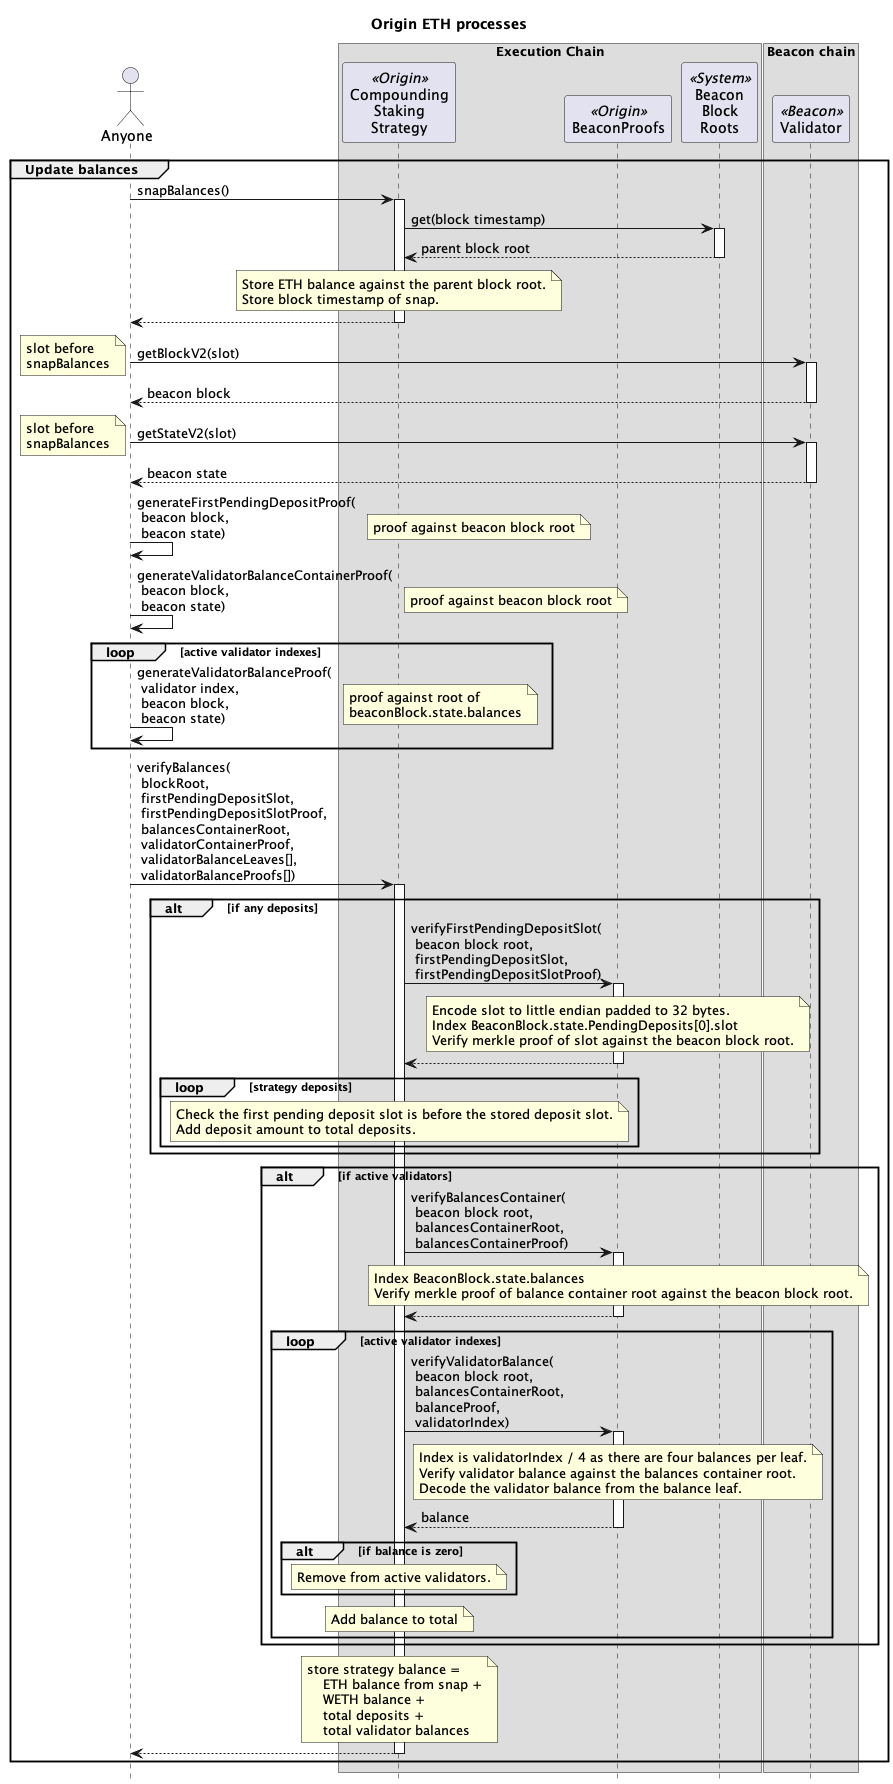

The diagram above was rendered by PlantUML. Its source (embedded in the PNG):
@startuml

skinparam tabSize 2
hide footbox

title "Origin ETH processes"

actor "Anyone" as sender
' actor "Block\nBuilder\n(MEV)" as mev
' actor "Registrator\n(Relayer)" as reg <<Origin>>
' actor "Strategist\n(2/8 Safe)" as strategist <<Origin>>
' actor "Governor\n(Timelock)" as gov <<Origin>>
' actor "Treasury" as treasury <<Origin>>
' participant "API" as api <<P2P>>

box "Execution Chain"
' participant "Harvester" as harv <<Origin>>
' participant "Vault" as vault <<Origin>>
' participant "Native\nStaking\nStrategy" as nativeStrat <<Origin>>
participant "Compounding\nStaking\nStrategy" as compStrat <<Origin>>
' participant "SSV Network" as ssvNet <<SSV>>
' participant "Token" as ssv <<SSV>>
' participant "WETH" as weth <<Wrapped ETH>>
participant "BeaconProofs" as proofs <<Origin>>
' participant "Beacon\nDeposit\nContract" as dep <<System>>
' participant "Beacon\nConsolidation\nRequests" as consol <<System>>
' participant "Beacon\nWithdrawal\nRequests" as withdraw <<System>>
participant "Beacon\nBlock\nRoots" as roots <<System>>
end box

box "Beacon chain"
participant "Validator" as val <<Beacon>>
end box

' group Consolidate validators

' reg -> nativeStrat: requestConsolidation(\nsourcePubKeys,\ntargetPubKey,\ntargetStakingStrategy)
' activate nativeStrat

' loop for each sourcePubKey
'     nativeStrat -> consol : sourcePubKey, targetPubKey
'     activate consol
'     return
'     note over nativeStrat: Store source validator state as exiting
' end

' nativeStrat -> compStrat : requestConsolidation(\nlastSourcePubKeyHash,\ntargetPubKeyHash)
' activate compStrat
' note over compStrat: pause the strategy
' return

' note over nativeStrat
' store count of consolidated validators
' store target starting strategy
' pause the strategy
' end note

' return

' ... wait 1-10 days for consolidation to be processed on the Beacon Chain ...

' reg -> val : getBlockV2(slot)
' note left : any slot after the last\nconsolidation request\nwas processed
' activate val
' return beacon block

' reg -> val : getStateV2(slot)
' note left : any slot after the last\nconsolidation request\nwas processed
' activate val
' return beacon state

' reg -> reg : generateValidatorPubKeyProof(\nlastValidatorIndex,\nbeacon block,\nbeacon state)
' reg -> reg : generateValidatorBalanceProof(\nlastValidatorIndex,\nbeacon block,\nbeacon state)

' reg -> compStrat : verifyConsolidation(parentBlockTimestamp,\nlastValidatorIndex,\nvalidatorPubKeyProof,\nbalancesLeaf,\nvalidatorBalanceProof)
' activate compStrat

' compStrat -> roots : get(parentBlockTimestamp)
' note left
' timestamp of the block after the block we want to map.
' This is because the timestamp will get the parent block root.
' end note
' activate roots
' return parent block root

' note over compStrat
' verify last validator pubkey to block root
' verify last validator balance to block root
' assert last validator balance is zero
' end note

' compStrat -> nativeStrat : confirmConsolidation()
' activate nativeStrat
' note over nativeStrat
' reduce active validators by consolidated validators
' reset consolidation state
' unpause the strategy
' end note
' return consolidated validators count
' note over compStrat
' increase last verified balance by consolidated validators count * 32 ETH
' reset consolidation state
' unpause the strategy
' end note

' compStrat -> compStrat : snapBalances()
' note left : store WETH and ETH balances
' return

' end group

' group Registrator creates a new SSV validator

' reg -> api: POST\neth/staking/ssv/request/create\nuuid,\nvalidatorsCount,\ntype,\nwithdrawalAddress,\nfeeRecipientAddress,\nssvOwnerAddress,\noperationPeriodInDays,\namountPerValidator,\nwithdrawalCredentialsType
' activate api
' note right
' withdrawalAddress is Staking Strategy
' feeRecipientAddress is Staking Strategy
' ssvOwnerAddress is Staking Strategy
' type is with-encrypt-key
' ecdhPublicKey public key for encrypting the validator keys
' operationPeriodInDays is 0 if not the first validator in the cluster
' amountPerValidator 32 ETH in Gwei to limit front-run deposits
' withdrawalCredentialsType 0x02 for compounding validators
' end note
' api -> api: private key
' note right : generate a validator private key
' api -> api: split(key)
' note right : splits validator key into multiple KeyShares
' return

' reg -> api: GET\neth/staking/ssv/request/status/uuid
' activate api
' return status,\npubkey\nvalidatorRegistration,\nshareData
' note right : validatorRegistration contains the operatorIds and cluster details

' reg -> compStrat : registerSsvValidator(\npublicKey,\noperatorIds,\nsharesData,\nssvAmount,\ncluster)
' activate compStrat
' note right
' cluster data:
' The number of validators in the cluster
' The index of network fees related to this cluster
' The last index calculated for the cluster
' Flag indicating whether the cluster is active
' The SSV balance of the cluster
' end note
' compStrat -> ssvNet : registerValidator(\npublicKey,\noperatorIds,\nsharesData,\nssvAmount,\ncluster)
' activate ssvNet
' ssvNet -> ssv : transferFrom(\nfrom\nto\namount)
' activate ssv
' note right: for the first validator\ntransfer SSV tokens\nfrom NodeDelegator\nto SSV Network
' return
' return
' return

' end group

' ... 20 minutes ...

' group Deposit to a new SSV validator

' reg -> api: GET\neth/staking/ssv/request/deposit-data/uuid
' activate api
' return status,\ndepositData
' note right : depositData contains the signature and deposit root

' reg -> compStrat : stakeEth(\npubkey,\nsignature,\ndeposit root,\namountGwei)
' activate compStrat
' compStrat -> weth : withdraw(amountGwei * 1 Gwei)
' activate weth
' note right : WETH burned for ETH
' return ETH

' compStrat -> dep : deposit(\npubkey,\nwithdrawal_credentials,\nsignature,\ndeposit root)
' activate dep
' note left
' 32 ETH from Staking Strategy is sent to Beacon Deposit.
' Withdrawal credential is the Staking Strategy.
' end note
' return

' note over compStrat
' Calculate deposit slot from block timestamp.
' Store deposit pubKeyHash, amountGwei, slot and depositRoot.
' end note

' return

' ... Beacon chain slot created for the block ...

' note over val : Pending deposit added\nBeaconBlock.state.PendingDeposits[index]

' ... 13 minutes to many days depending on the deposit queue ...

' note over val
' Validator registered in
' BeaconBlock.state.validators[validatorIndex]
' Validator balance created in
' BeaconBlock.state.balances[balanceIndex]
' end note

' ... four validators are activated each epoch from the Validator Queue (1-10 days) ...

' note over val
' Validator pending activation
' Will activate when another 31 ETH is deposited
' end note

' end group

' group Deposit more to existing validator

' reg -> api: POST\neth/staking/direct/increment-request/create\nuuid\npubkeys,amountPerValidator,withdrawalAddress
' activate api
' note right: amountPerValidator is in Gwei
' return 

' reg -> api: GET\neth/staking/eth/staking/increment-request/status/uuid
' activate api
' return status,\ndepositData
' note right : depositData contains the signature and deposit root

' reg -> compStrat : stakeEth(\npubkey,\nsignature,\ndeposit root,\namountGwei)
' activate compStrat
' compStrat -> weth : withdraw(\namountGwei * 1 Gwei)
' activate weth
' note right : WETH burned for ETH
' return ETH

' compStrat -> dep : deposit(\npubkey,\nwithdrawal_credentials,\nsignature,\ndeposit root)
' activate dep
' note left
' ETH from Staking Strategy is sent to Beacon Deposit.
' Withdrawal credential is the Staking Strategy.
' end note
' return

' note over compStrat
' Calculate deposit slot from block timestamp.
' Store deposit pubKeyHash, amountGwei, slot and depositRoot.
' end note
' return

' ... Beacon chain slot created for the block ...

' note over val : Pending deposit added\nBeaconBlock.state.PendingDeposits[index]

' ... 13 minutes to many days depending on the deposit queue ...

' note over val: Validator balance updated\nBeaconBlock.state.balances[balanceIndex]

' ... Start of the epoch ...

' note over val: Validator activated if >= 32 ETH

' end group

' group Verify validator

' sender -> val : getBlockV2(slot)
' note left : Any slot after the\nvalidator was processed
' activate val
' return beacon block

' sender -> val : getStateV2(slot)
' note left : Any slot after the\nvalidator was processed
' activate val
' return beacon state

' sender -> sender : generateValidatorPubKeyProof(\nvalidator index,\nbeacon block,\nbeacon state)

' sender -> compStrat : verifyValidator(\nnextBlockTimestamp,\nvalidatorIndex,\npubKeyHash,\nvalidatorPubKeyProof)
' activate compStrat

' note over compStrat : check the validator is STAKED 

' compStrat -> roots : get(nextBlockTimestamp)
' note left
' Timestamp of any block after the block we want to verify.
' This is because the timestamp will get the parent block root.
' end note
' activate roots
' return parent block root

' compStrat -> proofs : verifyValidatorPubkey(\n beacon block root,\n pubKeyHash,\n validatorPubKeyProof,\n validatorIndex,\n withdrawalAddress)
' activate proofs
' note over proofs
' Index BeaconBlock.state.validators[validatorIndex].pubkey
' Verify merkle proof of pubKeyHash against the beacon block root.
' Verify first witness of the proof, which is the withdrawal credential,
' contains the Staking Strategy address.
' end note
' return

' note over compStrat
' Add the validator to the active validators.
' end note

' end group

' group Verify validator deposit

' sender -> val : getBlockV2(slot)
' note left : Any slot after the deposit was\nprocessed on the beacon chain
' activate val
' return beacon block

' sender -> val : getStateV2(slot)
' note left : Any slot after the deposit was\nprocessed on the beacon chain
' activate val
' return beacon state

' sender -> sender : generateFirstPendingDepositSlotProof(\n beacon block,\n beacon state)

' sender -> compStrat : verifyDeposit(\ndepositDataRoot,\n verificationSlot,\n firstPendingDepositSlot,\n firstPendingDepositSlotProof)
' activate compStrat

' note over compStrat
' Check stored deposit slot is\nbefore the first pending deposit slot.
' Check the verification slot is after the stored deposit slot.
' Calculate next block timestamp from the verification slot.
' end note

' compStrat -> roots : get(nextBlockTimestamp)
' note left
' Timestamp of block after the verification slot.
' This is because the timestamp will get the parent block root.
' end note
' activate roots
' return beacon block root of the verification slot

' compStrat -> proofs : verifyFirstPendingDepositSlot(\n beacon block root,\n firstPendingDepositSlot,\n firstPendingDepositSlotProof)
' activate proofs
' note over proofs
' Encode slot to little endian padded to 32 bytes.
' Index BeaconBlock.state.PendingDeposits[0].slot
' Verify merkle proof of slot against the beacon block root.
' end note
' return

' note over compStrat
' Remove deposit from storage.
' end note

' return

' end group

group Update balances

sender -> compStrat : snapBalances()
activate compStrat
compStrat -> roots : get(block timestamp)
activate roots
return parent block root
note over compStrat
Store ETH balance against the parent block root.
Store block timestamp of snap.
end note
return

sender -> val : getBlockV2(slot)
note left : slot before\nsnapBalances
activate val
return beacon block

sender -> val : getStateV2(slot)
note left : slot before\nsnapBalances
activate val
return beacon state

sender -> sender : generateFirstPendingDepositProof(\n beacon block,\n beacon state)
note right : proof against beacon block root
sender -> sender : generateValidatorBalanceContainerProof(\n beacon block,\n beacon state)
note right : proof against beacon block root
loop active validator indexes
sender -> sender : generateValidatorBalanceProof(\n validator index,\n beacon block,\n beacon state)
note right: proof against root of\nbeaconBlock.state.balances
end

sender -> compStrat : verifyBalances(\n blockRoot,\n firstPendingDepositSlot,\n firstPendingDepositSlotProof,\n balancesContainerRoot,\n validatorContainerProof,\n validatorBalanceLeaves[],\n validatorBalanceProofs[])
activate compStrat

alt if any deposits
    compStrat -> proofs : verifyFirstPendingDepositSlot(\n beacon block root,\n firstPendingDepositSlot,\n firstPendingDepositSlotProof)
    activate proofs
    note over proofs
    Encode slot to little endian padded to 32 bytes.
    Index BeaconBlock.state.PendingDeposits[0].slot
    Verify merkle proof of slot against the beacon block root.
    end note
    return

    loop strategy deposits
    note over compStrat
    Check the first pending deposit slot is before the stored deposit slot.
    Add deposit amount to total deposits.
    end note
    end
end

alt if active validators
    compStrat -> proofs : verifyBalancesContainer(\n beacon block root,\n balancesContainerRoot,\n balancesContainerProof)
    activate proofs
    note over proofs
    Index BeaconBlock.state.balances
    Verify merkle proof of balance container root against the beacon block root.
    end note
    return

    loop active validator indexes

        compStrat -> proofs : verifyValidatorBalance(\n beacon block root,\n balancesContainerRoot,\n balanceProof,\n validatorIndex)
        activate proofs
        note over proofs
        Index is validatorIndex / 4 as there are four balances per leaf.
        Verify validator balance against the balances container root.
        Decode the validator balance from the balance leaf.
        end note
        return balance

        alt if balance is zero
            note over compStrat
                Remove from active validators.
            end note
        end

        note over compStrat
            Add balance to total
        end note
    end
end

note over compStrat
    store strategy balance =
        ETH balance from snap +
        WETH balance +
        total deposits +
        total validator balances
end note

return

end group

' group Registrator deposits more SSV to SSV cluster

' strategist -> ssv : transfer(\nto\namount)
' activate ssv
' note right : transfer SSV tokens\nfrom Treasury\nto Staking Strategy
' return

' group SSV ClusterScanner
' reg -> ssvNet : getPastEvents(filter)
' activate ssvNet
' note right : get all events where the ownerAddress\nis the Staking Strategy
' return events

' reg -> reg : getCluster(events):\n cluster
' note right
' cluster data:
'   validatorCount
'   networkFeeIndex
'   index
'   active
'   balance
' end note
' end group

' strategist -> compStrat : depositSSV(\noperatorIds,\namount,\ncluster)
' activate compStrat
' compStrat -> ssvNet : deposit(\nclusterOwner,\noperatorIds,\namount,\ncluster)
' activate ssvNet
' note right
' clusterOwner is Staking Strategy
' operatorIds are the SSV Operators
' amount of SSV tokens
' end note
' ssvNet -> ssv : transferFrom(\nfrom\nto\namount)
' activate ssv
' note right: transfer SSV tokens\nfrom Staking Strategy\nto SSV Network
' return
' return
' return
' end group

' group Consensus Rewards

' note over val
' attesting to blocks
' participating in sync committees
' end note
' val -> val : ETH

' ... swept every 8-10 days ...

' note over val : partial withdraw of excess ETH\nfrom validator to the Staking Strategy
' val -> compStrat : ETH

' note over compStrat : Staking Strategy's\nWETH balance does not change

' end group

' group Registrator full or partial withdraw from validator

' reg -> compStrat : validatorWithdrawal(\npublicKey\namount)
' activate compStrat
' compStrat -> withdraw : publicKey, amount
' activate withdraw
' return
' return

' ... wait until withdrawal request have been processed.\nmin four epochs (~25 min), currently 1 day but can take a number of days depending on the number of validators in the exit queue ...

' note over val
' If the remaining balance is less than
' 32 ETH, the validator is exited
' end note
 
' val -> compStrat : ETH
' note left : transfer withdrawn ETH\nfrom validator\nto Staking Strategy

' strategist -> vault : withdrawFromStrategy(\nstrategy,\nasset,\namount)
' activate vault
' vault -> compStrat : withdraw(\nasset,\namount)
' activate compStrat
' compStrat -> weth : deposit(amount)
' activate weth
' note left : convert all ETH to WETH
' return
' compStrat -> weth : transfer(\nvault,\namount)
' activate weth
' note left : transfer WETH\nfrom Staking Strategy\nto OETH Vault
' return
' return
' return


' reg -> compStrat : snapBalance()
' activate compStrat
' return

' reg -> compStrat : verifyBalances(\nblockRoot,\nfirstPendingDepositSlot,\nfirstPendingDepositSlotProof,\nbalancesContainerRoot,\nvalidatorContainerProof,\nvalidatorBalanceLeaves[],\validatorBalanceProofs[])
' activate compStrat
' note over compStrat
' if validator balance is zero,
' remove validator from active validators
' and store as exited
' end note
' return

' reg -> compStrat : removeSsvValidator(\npublicKey,\noperatorIds,\ncluster)
' activate compStrat
' compStrat -> ssvNet : removeValidator(\npublicKey\noperatorIds,\ncluster)
' activate ssvNet
' note right : stop paying SSV to Operators\n and reduce required SSV collateral
' return
' return

' ... wait for the validator to be swept on the Beacon chain\ncurrent time is every 8.5 days ...


' end group

' group Consensus Rewards

' note over val
' Consensus layer rewards are
' compounded to the validator's balance.
' end note

' end group

' group Execution Rewards

' mev -> compStrat : ETH
' note right : MEV rewards

' sender -> compStrat : ETH
' note right : tx priority fees

' note over compStrat : Staking Strategy's WETH balance\ndoes not change from either

' end group

' group Harvester collects ETH rewards

' sender -> harv : harvestAndTransfer(\nstrategy)
' activate harv
' harv -> compStrat : collectRewardTokens()
' activate compStrat

' compStrat -> weth : deposit(\nexecution rewards)
' activate weth
' note left : convert ETH rewards to WETH
' return

' compStrat -> weth : transfer(\nHarvester,\nrewards)
' activate weth
' note left : transfer rewards as WETH\nfrom Staking Strategy\nto Harvester
' return

' return

' harv -> weth : transfer(\nVault,\nETH rewards)
' activate weth
' note left : transfer WETH rewards\nfrom Harvester\nto Vault
' return

' return

' end group

@enduml